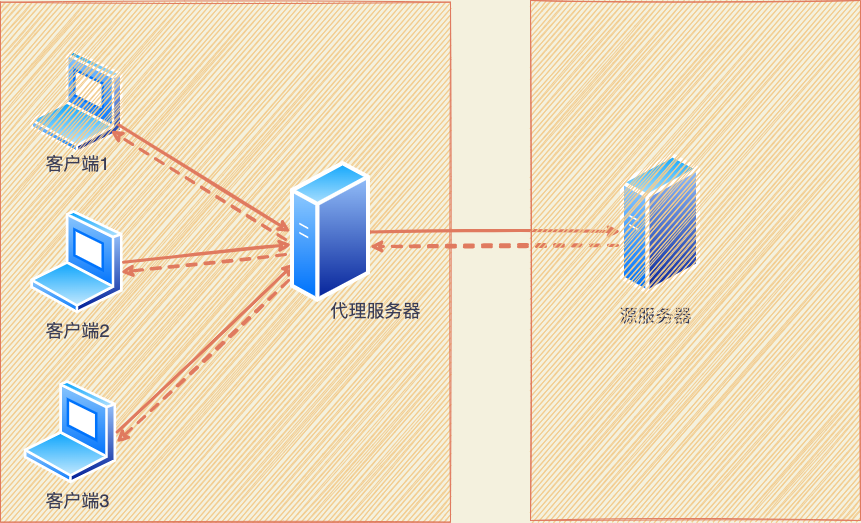

The diagram above was exported from draw.io. Its source (the exported page's mxGraphModel, read from the mxfile embedded in the PNG):
<mxGraphModel dx="1698" dy="1577" grid="1" gridSize="10" guides="1" tooltips="1" connect="1" arrows="1" fold="1" page="0" pageScale="1" pageWidth="827" pageHeight="1169" background="#F4F1DE" math="0" shadow="0">
  <root>
    <mxCell id="0" />
    <mxCell id="1" parent="0" />
    <mxCell id="0h-mi63VVmVSOXlt_us7-62" value="" style="aspect=fixed;perimeter=ellipsePerimeter;html=1;align=center;shadow=0;dashed=0;spacingTop=3;image;image=img/lib/active_directory/laptop_client.svg;rounded=0;sketch=1;fontSize=14;fillColor=#F2CC8F;strokeColor=#E07A5F;fontColor=#393C56;labelBackgroundColor=#F4F1DE;" vertex="1" parent="1">
      <mxGeometry x="-80" y="-600" width="93" height="103.33" as="geometry" />
    </mxCell>
    <mxCell id="0h-mi63VVmVSOXlt_us7-67" value="" style="verticalLabelPosition=bottom;verticalAlign=top;html=1;shape=mxgraph.basic.rect;fillColor2=none;strokeWidth=1;size=20;indent=5;rounded=0;sketch=1;fontSize=14;fillColor=#F2CC8F;strokeColor=#E07A5F;fontColor=#393C56;" vertex="1" parent="1">
      <mxGeometry x="-110" y="-648.33" width="450" height="520" as="geometry" />
    </mxCell>
    <mxCell id="0h-mi63VVmVSOXlt_us7-68" value="&lt;font style=&quot;font-size: 18px&quot;&gt;客户端1&lt;/font&gt;" style="text;html=1;align=center;verticalAlign=middle;resizable=0;points=[];autosize=1;strokeColor=none;fillColor=none;fontSize=14;sketch=1;fontColor=#393C56;" vertex="1" parent="1">
      <mxGeometry x="-73.5" y="-496.67" width="80" height="20" as="geometry" />
    </mxCell>
    <mxCell id="0h-mi63VVmVSOXlt_us7-70" value="&lt;span style=&quot;font-size: 18px&quot;&gt;客户端2&lt;/span&gt;" style="text;html=1;align=center;verticalAlign=middle;resizable=0;points=[];autosize=1;strokeColor=none;fillColor=none;fontSize=14;sketch=1;fontColor=#393C56;" vertex="1" parent="1">
      <mxGeometry x="-73.5" y="-330" width="80" height="20" as="geometry" />
    </mxCell>
    <mxCell id="0h-mi63VVmVSOXlt_us7-71" value="&lt;span style=&quot;font-size: 18px&quot;&gt;客户端3&lt;/span&gt;" style="text;html=1;align=center;verticalAlign=middle;resizable=0;points=[];autosize=1;strokeColor=none;fillColor=none;fontSize=14;sketch=1;fontColor=#393C56;" vertex="1" parent="1">
      <mxGeometry x="-73.5" y="-160" width="80" height="20" as="geometry" />
    </mxCell>
    <mxCell id="0h-mi63VVmVSOXlt_us7-73" value="" style="aspect=fixed;perimeter=ellipsePerimeter;html=1;align=center;shadow=0;dashed=0;spacingTop=3;image;image=img/lib/active_directory/laptop_client.svg;rounded=0;sketch=1;fontSize=14;fillColor=#F2CC8F;strokeColor=#E07A5F;fontColor=#393C56;labelBackgroundColor=#F4F1DE;imageBackground=none;imageBorder=none;" vertex="1" parent="1">
      <mxGeometry x="-80" y="-440.00000000000006" width="93" height="103.33" as="geometry" />
    </mxCell>
    <mxCell id="0h-mi63VVmVSOXlt_us7-74" value="" style="aspect=fixed;perimeter=ellipsePerimeter;html=1;align=center;shadow=0;dashed=0;spacingTop=3;image;image=img/lib/active_directory/laptop_client.svg;rounded=0;sketch=1;fontSize=14;fillColor=#F2CC8F;strokeColor=#E07A5F;fontColor=#393C56;labelBackgroundColor=#F4F1DE;" vertex="1" parent="1">
      <mxGeometry x="-86.5" y="-270" width="93" height="103.33" as="geometry" />
    </mxCell>
    <mxCell id="0h-mi63VVmVSOXlt_us7-75" value="&lt;font style=&quot;font-size: 18px&quot;&gt;代理服务器&lt;/font&gt;" style="text;html=1;align=center;verticalAlign=middle;resizable=0;points=[];autosize=1;strokeColor=none;fillColor=none;fontSize=14;sketch=1;fontColor=#393C56;" vertex="1" parent="1">
      <mxGeometry x="210" y="-350" width="110" height="20" as="geometry" />
    </mxCell>
    <mxCell id="0h-mi63VVmVSOXlt_us7-78" value="" style="endArrow=classic;html=1;rounded=1;sketch=1;fontSize=18;curved=0;exitX=1;exitY=0.75;exitDx=0;exitDy=0;entryX=0;entryY=0.5;entryDx=0;entryDy=0;strokeWidth=3;strokeColor=#E07A5F;fontColor=#393C56;labelBackgroundColor=#F4F1DE;" edge="1" parent="1" source="0h-mi63VVmVSOXlt_us7-62" target="0h-mi63VVmVSOXlt_us7-72">
      <mxGeometry width="50" height="50" relative="1" as="geometry">
        <mxPoint x="40" y="-500" as="sourcePoint" />
        <mxPoint x="90" y="-550" as="targetPoint" />
      </mxGeometry>
    </mxCell>
    <mxCell id="0h-mi63VVmVSOXlt_us7-79" value="" style="endArrow=classic;html=1;rounded=1;sketch=1;fontSize=18;curved=0;exitX=1;exitY=0.5;exitDx=0;exitDy=0;entryX=0.013;entryY=0.588;entryDx=0;entryDy=0;entryPerimeter=0;strokeWidth=3;strokeColor=#E07A5F;fontColor=#393C56;labelBackgroundColor=#F4F1DE;" edge="1" parent="1" source="0h-mi63VVmVSOXlt_us7-73" target="0h-mi63VVmVSOXlt_us7-72">
      <mxGeometry width="50" height="50" relative="1" as="geometry">
        <mxPoint x="18.270630696986473" y="-515.6335702733768" as="sourcePoint" />
        <mxPoint x="179.03999999999996" y="-424.99890000000005" as="targetPoint" />
      </mxGeometry>
    </mxCell>
    <mxCell id="0h-mi63VVmVSOXlt_us7-80" value="" style="endArrow=classic;html=1;rounded=1;sketch=1;fontSize=18;curved=0;exitX=1;exitY=0.5;exitDx=0;exitDy=0;entryX=0;entryY=0.75;entryDx=0;entryDy=0;strokeWidth=3;strokeColor=#E07A5F;fontColor=#393C56;labelBackgroundColor=#F4F1DE;" edge="1" parent="1" source="0h-mi63VVmVSOXlt_us7-74" target="0h-mi63VVmVSOXlt_us7-72">
      <mxGeometry width="50" height="50" relative="1" as="geometry">
        <mxPoint x="22.99999999999568" y="-378.33500000000004" as="sourcePoint" />
        <mxPoint x="170" y="-410" as="targetPoint" />
      </mxGeometry>
    </mxCell>
    <mxCell id="0h-mi63VVmVSOXlt_us7-81" value="" style="endArrow=classic;html=1;rounded=1;sketch=1;fontSize=18;curved=0;strokeWidth=3;strokeColor=#E07A5F;fontColor=#393C56;labelBackgroundColor=#F4F1DE;" edge="1" parent="1" source="0h-mi63VVmVSOXlt_us7-72">
      <mxGeometry width="50" height="50" relative="1" as="geometry">
        <mxPoint x="330" y="-419.07" as="sourcePoint" />
        <mxPoint x="510" y="-419.07" as="targetPoint" />
      </mxGeometry>
    </mxCell>
    <mxCell id="0h-mi63VVmVSOXlt_us7-82" value="" style="aspect=fixed;perimeter=ellipsePerimeter;html=1;align=center;shadow=0;dashed=0;spacingTop=3;image;image=img/lib/active_directory/generic_server.svg;rounded=0;sketch=1;fontSize=14;fillColor=none;imageBackground=none;strokeColor=#E07A5F;fontColor=#393C56;labelBackgroundColor=#F4F1DE;" vertex="1" parent="1">
      <mxGeometry x="510" y="-497.86" width="80" height="142.86" as="geometry" />
    </mxCell>
    <mxCell id="0h-mi63VVmVSOXlt_us7-83" value="源服务器" style="text;html=1;align=center;verticalAlign=middle;resizable=0;points=[];autosize=1;strokeColor=none;fillColor=none;fontSize=18;sketch=1;fontColor=#393C56;" vertex="1" parent="1">
      <mxGeometry x="500" y="-350" width="90" height="30" as="geometry" />
    </mxCell>
    <mxCell id="0h-mi63VVmVSOXlt_us7-84" value="" style="endArrow=classic;html=1;rounded=1;sketch=1;fontSize=18;curved=0;strokeWidth=3;strokeColor=#E07A5F;fontColor=#393C56;exitX=-0.062;exitY=0.553;exitDx=0;exitDy=0;exitPerimeter=0;dashed=1;labelBackgroundColor=#F4F1DE;" edge="1" parent="1" source="0h-mi63VVmVSOXlt_us7-72">
      <mxGeometry width="50" height="50" relative="1" as="geometry">
        <mxPoint x="160" y="-410" as="sourcePoint" />
        <mxPoint y="-520" as="targetPoint" />
      </mxGeometry>
    </mxCell>
    <mxCell id="0h-mi63VVmVSOXlt_us7-85" value="" style="endArrow=classic;html=1;rounded=1;sketch=1;fontSize=18;curved=0;entryX=0.968;entryY=0.597;entryDx=0;entryDy=0;entryPerimeter=0;strokeWidth=3;strokeColor=#E07A5F;fontColor=#393C56;exitX=-0.062;exitY=0.658;exitDx=0;exitDy=0;exitPerimeter=0;dashed=1;labelBackgroundColor=#F4F1DE;" edge="1" parent="1" source="0h-mi63VVmVSOXlt_us7-72" target="0h-mi63VVmVSOXlt_us7-73">
      <mxGeometry width="50" height="50" relative="1" as="geometry">
        <mxPoint x="160" y="-400" as="sourcePoint" />
        <mxPoint x="249.99999999999994" y="-395.9983199999999" as="targetPoint" />
      </mxGeometry>
    </mxCell>
    <mxCell id="0h-mi63VVmVSOXlt_us7-86" value="" style="endArrow=classic;html=1;rounded=1;sketch=1;fontSize=18;curved=0;exitX=1;exitY=0.5;exitDx=0;exitDy=0;entryX=0;entryY=0.75;entryDx=0;entryDy=0;strokeWidth=3;strokeColor=#E07A5F;fontColor=#393C56;startArrow=none;labelBackgroundColor=#F4F1DE;" edge="1" parent="1" source="0h-mi63VVmVSOXlt_us7-72">
      <mxGeometry width="50" height="50" relative="1" as="geometry">
        <mxPoint x="16.50000000000182" y="-208.33500000000004" as="sourcePoint" />
        <mxPoint x="184.0802488498898" y="-377.14021774365324" as="targetPoint" />
      </mxGeometry>
    </mxCell>
    <mxCell id="0h-mi63VVmVSOXlt_us7-72" value="" style="aspect=fixed;perimeter=ellipsePerimeter;html=1;align=center;shadow=0;dashed=0;spacingTop=3;image;image=img/lib/active_directory/generic_server.svg;rounded=0;sketch=1;fontSize=14;fillColor=none;strokeColor=#E07A5F;fontColor=#393C56;labelBackgroundColor=#F4F1DE;" vertex="1" parent="1">
      <mxGeometry x="180" y="-490" width="80" height="142.86" as="geometry" />
    </mxCell>
    <mxCell id="0h-mi63VVmVSOXlt_us7-88" value="" style="endArrow=classic;html=1;rounded=1;sketch=1;fontSize=18;curved=0;entryX=0.995;entryY=0.6;entryDx=0;entryDy=0;strokeWidth=3;strokeColor=#E07A5F;fontColor=#393C56;entryPerimeter=0;exitX=-0.025;exitY=0.84;exitDx=0;exitDy=0;exitPerimeter=0;dashed=1;labelBackgroundColor=#F4F1DE;" edge="1" parent="1" source="0h-mi63VVmVSOXlt_us7-72" target="0h-mi63VVmVSOXlt_us7-74">
      <mxGeometry width="50" height="50" relative="1" as="geometry">
        <mxPoint x="170" y="-360" as="sourcePoint" />
        <mxPoint x="260.0002488498789" y="-290.0002177436437" as="targetPoint" />
      </mxGeometry>
    </mxCell>
    <mxCell id="0h-mi63VVmVSOXlt_us7-89" value="" style="endArrow=classic;html=1;rounded=1;sketch=1;fontSize=18;curved=0;strokeWidth=3;strokeColor=#E07A5F;fontColor=#393C56;entryX=0.988;entryY=0.602;entryDx=0;entryDy=0;entryPerimeter=0;exitX=-0.037;exitY=0.649;exitDx=0;exitDy=0;exitPerimeter=0;dashed=1;labelBackgroundColor=#F4F1DE;" edge="1" parent="1" source="0h-mi63VVmVSOXlt_us7-82" target="0h-mi63VVmVSOXlt_us7-72">
      <mxGeometry width="50" height="50" relative="1" as="geometry">
        <mxPoint x="340" y="-370" as="sourcePoint" />
        <mxPoint x="440" y="-410" as="targetPoint" />
      </mxGeometry>
    </mxCell>
    <mxCell id="0h-mi63VVmVSOXlt_us7-91" value="" style="rounded=0;whiteSpace=wrap;html=1;sketch=1;strokeColor=#E07A5F;fillColor=#F2CC8F;shadow=0;fontColor=#393C56;" vertex="1" parent="1">
      <mxGeometry x="420" y="-650" width="330" height="520" as="geometry" />
    </mxCell>
  </root>
</mxGraphModel>